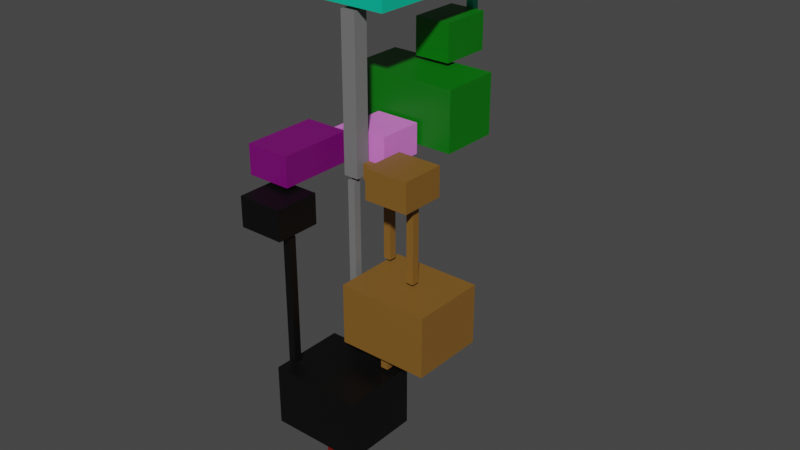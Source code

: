 # Source: Assets_WorldMap.blend  (saved by Blender 3.3.6; exported with 4.5.12 LTS)
import bpy
from mathutils import Matrix  # noqa: F401  (used for matrix-valued properties, if any)

bpy.ops.wm.read_factory_settings(use_empty=True)
scene = bpy.context.scene
scene.name = 'Scene'

# ---- collections
col_collection = bpy.data.collections.new('Collection'); scene.collection.children.link(col_collection)

# ---- materials (node trees are filled in below, after node groups)
mat_hub = bpy.data.materials.new('Hub')
mat_hub.alpha_threshold = 0.0
mat_hub.use_transparent_shadow = False
mat_hub.roughness = 0.5
mat_hub.line_color = (0.0, 0.0, 0.0, 1.0)
mat_dream = bpy.data.materials.new('Dream')
mat_dream.use_transparent_shadow = False
mat_trippy = bpy.data.materials.new('Trippy')
mat_trippy.use_transparent_shadow = False
mat_mushroom_forest = bpy.data.materials.new('Mushroom Forest')
mat_mushroom_forest.use_transparent_shadow = False
mat_poop = bpy.data.materials.new('Poop')
mat_poop.use_transparent_shadow = False
mat_pain_world = bpy.data.materials.new('Pain World')
mat_pain_world.use_transparent_shadow = False
mat_nightmare = bpy.data.materials.new('Nightmare')
mat_nightmare.use_transparent_shadow = False
mat_hell = bpy.data.materials.new('Hell')
mat_hell.use_transparent_shadow = False

# ---- material node trees
mat_hub.use_nodes = True; mat_hub.node_tree.nodes.clear()
_N = mat_hub.node_tree.nodes; _L = mat_hub.node_tree.links
n0 = _N.new('ShaderNodeOutputMaterial'); n0.name = 'Material Output'; n0.location = (300, 300)
n1 = _N.new('ShaderNodeBsdfPrincipled'); n1.name = 'Principled BSDF'; n1.location = (10, 300)
n1.distribution = 'GGX'
n1.subsurface_method = 'RANDOM_WALK_SKIN'
n1.inputs[0].default_value = (0.1789, 0.1789, 0.1789, 1.0)
n1.inputs[3].default_value = 1.45
n1.inputs[27].default_value = (0.0, 0.0, 0.0, 1.0)
n1.inputs[28].default_value = 1.0
_L.new(n1.outputs[0], n0.inputs[0])
n0.is_active_output = True
mat_dream.use_nodes = True; mat_dream.node_tree.nodes.clear()
_N = mat_dream.node_tree.nodes; _L = mat_dream.node_tree.links
n0 = _N.new('ShaderNodeBsdfPrincipled'); n0.name = 'Principled BSDF'; n0.location = (10, 300)
n0.distribution = 'GGX'
n0.subsurface_method = 'RANDOM_WALK_SKIN'
n0.inputs[0].default_value = (0.8, 0.2025, 0.7557, 1.0)
n0.inputs[3].default_value = 1.45
n0.inputs[27].default_value = (0.0, 0.0, 0.0, 1.0)
n0.inputs[28].default_value = 1.0
n1 = _N.new('ShaderNodeOutputMaterial'); n1.name = 'Material Output'; n1.location = (300, 300)
_L.new(n0.outputs[0], n1.inputs[0])
n1.is_active_output = True
mat_trippy.use_nodes = True; mat_trippy.node_tree.nodes.clear()
_N = mat_trippy.node_tree.nodes; _L = mat_trippy.node_tree.links
n0 = _N.new('ShaderNodeBsdfPrincipled'); n0.name = 'Principled BSDF'; n0.location = (10, 300)
n0.distribution = 'GGX'
n0.subsurface_method = 'RANDOM_WALK_SKIN'
n0.inputs[0].default_value = (0.0, 0.5382, 0.3407, 1.0)
n0.inputs[3].default_value = 1.45
n0.inputs[27].default_value = (0.0, 0.0, 0.0, 1.0)
n0.inputs[28].default_value = 1.0
n1 = _N.new('ShaderNodeOutputMaterial'); n1.name = 'Material Output'; n1.location = (300, 300)
_L.new(n0.outputs[0], n1.inputs[0])
n1.is_active_output = True
mat_mushroom_forest.use_nodes = True; mat_mushroom_forest.node_tree.nodes.clear()
_N = mat_mushroom_forest.node_tree.nodes; _L = mat_mushroom_forest.node_tree.links
n0 = _N.new('ShaderNodeBsdfPrincipled'); n0.name = 'Principled BSDF'; n0.location = (10, 300)
n0.distribution = 'GGX'
n0.subsurface_method = 'RANDOM_WALK_SKIN'
n0.inputs[0].default_value = (0.0, 0.1679, 0.001691, 1.0)
n0.inputs[3].default_value = 1.45
n0.inputs[27].default_value = (0.0, 0.0, 0.0, 1.0)
n0.inputs[28].default_value = 1.0
n1 = _N.new('ShaderNodeOutputMaterial'); n1.name = 'Material Output'; n1.location = (300, 300)
_L.new(n0.outputs[0], n1.inputs[0])
n1.is_active_output = True
mat_poop.use_nodes = True; mat_poop.node_tree.nodes.clear()
_N = mat_poop.node_tree.nodes; _L = mat_poop.node_tree.links
n0 = _N.new('ShaderNodeBsdfPrincipled'); n0.name = 'Principled BSDF'; n0.location = (10, 300)
n0.distribution = 'GGX'
n0.subsurface_method = 'RANDOM_WALK_SKIN'
n0.inputs[0].default_value = (0.2266, 0.1071, 0.01846, 1.0)
n0.inputs[3].default_value = 1.45
n0.inputs[27].default_value = (0.0, 0.0, 0.0, 1.0)
n0.inputs[28].default_value = 1.0
n1 = _N.new('ShaderNodeOutputMaterial'); n1.name = 'Material Output'; n1.location = (300, 300)
_L.new(n0.outputs[0], n1.inputs[0])
n1.is_active_output = True
mat_pain_world.use_nodes = True; mat_pain_world.node_tree.nodes.clear()
_N = mat_pain_world.node_tree.nodes; _L = mat_pain_world.node_tree.links
n0 = _N.new('ShaderNodeBsdfPrincipled'); n0.name = 'Principled BSDF'; n0.location = (10, 300)
n0.distribution = 'GGX'
n0.subsurface_method = 'RANDOM_WALK_SKIN'
n0.inputs[0].default_value = (0.1902, 0.0, 0.166, 1.0)
n0.inputs[3].default_value = 1.45
n0.inputs[27].default_value = (0.0, 0.0, 0.0, 1.0)
n0.inputs[28].default_value = 1.0
n1 = _N.new('ShaderNodeOutputMaterial'); n1.name = 'Material Output'; n1.location = (300, 300)
_L.new(n0.outputs[0], n1.inputs[0])
n1.is_active_output = True
mat_nightmare.use_nodes = True; mat_nightmare.node_tree.nodes.clear()
_N = mat_nightmare.node_tree.nodes; _L = mat_nightmare.node_tree.links
n0 = _N.new('ShaderNodeBsdfPrincipled'); n0.name = 'Principled BSDF'; n0.location = (10, 300)
n0.distribution = 'GGX'
n0.subsurface_method = 'RANDOM_WALK_SKIN'
n0.inputs[0].default_value = (0.0, 0.0, 0.0, 1.0)
n0.inputs[3].default_value = 1.45
n0.inputs[27].default_value = (0.0, 0.0, 0.0, 1.0)
n0.inputs[28].default_value = 1.0
n1 = _N.new('ShaderNodeOutputMaterial'); n1.name = 'Material Output'; n1.location = (300, 300)
_L.new(n0.outputs[0], n1.inputs[0])
n1.is_active_output = True
mat_hell.use_nodes = True; mat_hell.node_tree.nodes.clear()
_N = mat_hell.node_tree.nodes; _L = mat_hell.node_tree.links
n0 = _N.new('ShaderNodeBsdfPrincipled'); n0.name = 'Principled BSDF'; n0.location = (10, 300)
n0.distribution = 'GGX'
n0.subsurface_method = 'RANDOM_WALK_SKIN'
n0.inputs[0].default_value = (0.1626, 0.003295, 0.0, 1.0)
n0.inputs[3].default_value = 1.45
n0.inputs[27].default_value = (0.0, 0.0, 0.0, 1.0)
n0.inputs[28].default_value = 1.0
n1 = _N.new('ShaderNodeOutputMaterial'); n1.name = 'Material Output'; n1.location = (300, 300)
_L.new(n0.outputs[0], n1.inputs[0])
n1.is_active_output = True

# ---- world
world_world = bpy.data.worlds.new('World'); scene.world = world_world
world_world.use_nodes = True; world_world.node_tree.nodes.clear()
_N = world_world.node_tree.nodes; _L = world_world.node_tree.links
n0 = _N.new('ShaderNodeOutputWorld'); n0.name = 'World Output'; n0.location = (300, 300)
n1 = _N.new('ShaderNodeBackground'); n1.name = 'Background'; n1.location = (10, 300)
n1.inputs[0].default_value = (0.05088, 0.05088, 0.05088, 1.0)
_L.new(n1.outputs[0], n0.inputs[0])
n0.is_active_output = True
world_world.color = (0.05088, 0.05088, 0.05088)
world_world.use_sun_shadow = False
world_world.sun_shadow_jitter_overblur = 0.0

# ---- meshes
me_cube = bpy.data.meshes.new('Cube')
me_cube.from_pydata([(1.0, 1.0, 20.0), (1.0, 1.0, 0.0), (1.0, -1.0, 20.0), (1.0, -1.0, 0.0), (-1.0, 1.0, 20.0), (-1.0, 1.0, 0.0), (-1.0, -1.0, 20.0), (-1.0, -1.0, 0.0)], [], [(0, 4, 6, 2), (3, 2, 6, 7), (7, 6, 4, 5), (5, 1, 3, 7), (1, 0, 2, 3), (5, 4, 0, 1)])
_uv = me_cube.uv_layers.new(name='UVMap')
_uv.uv.foreach_set('vector', [0.625, 0.5, 0.875, 0.5, 0.875, 0.75, 0.625, 0.75, 0.375, 0.75, 0.625, 0.75, 0.625, 1.0, 0.375, 1.0, 0.375, 0.0, 0.625, 0.0, 0.625, 0.25, 0.375, 0.25, 0.125, 0.5, 0.375, 0.5, 0.375, 0.75, 0.125, 0.75, 0.375, 0.5, 0.625, 0.5, 0.625, 0.75, 0.375, 0.75, 0.375, 0.25, 0.625, 0.25, 0.625, 0.5, 0.375, 0.5])
me_cube.materials.append(mat_hub)
me_cube.use_mirror_vertex_groups = False
me_cube.update()
me_cube_001 = bpy.data.meshes.new('Cube.001')
me_cube_001.from_pydata([(-3.0, 1.5, 1.0), (-3.0, 1.5, 5.0), (-3.0, 7.5, 1.0), (-3.0, 7.5, 5.0), (3.0, 1.5, 1.0), (3.0, 1.5, 5.0), (3.0, 7.5, 1.0), (3.0, 7.5, 5.0)], [], [(0, 1, 3, 2), (2, 3, 7, 6), (6, 7, 5, 4), (4, 5, 1, 0), (2, 6, 4, 0), (7, 3, 1, 5)])
me_cube_001.polygons.foreach_set('material_index', [1, 1, 1, 1, 1, 1])
_uv = me_cube_001.uv_layers.new(name='UVMap')
_uv.uv.foreach_set('vector', [0.375, 0.0, 0.625, 0.0, 0.625, 0.25, 0.375, 0.25, 0.375, 0.25, 0.625, 0.25, 0.625, 0.5, 0.375, 0.5, 0.375, 0.5, 0.625, 0.5, 0.625, 0.75, 0.375, 0.75, 0.375, 0.75, 0.625, 0.75, 0.625, 1.0, 0.375, 1.0, 0.125, 0.5, 0.375, 0.5, 0.375, 0.75, 0.125, 0.75, 0.625, 0.5, 0.875, 0.5, 0.875, 0.75, 0.625, 0.75])
me_cube_001.materials.append(mat_hub)
me_cube_001.materials.append(mat_dream)
me_cube_001.update()
me_cube_002 = bpy.data.meshes.new('Cube.002')
me_cube_002.from_pydata([(0.5, 22.5, 20.0), (0.5, 22.5, 10.5), (0.5, 21.5, 20.0), (0.5, 21.5, 10.5), (-0.5, 22.5, 20.0), (-0.5, 22.5, 10.5), (-0.5, 21.5, 20.0), (-0.5, 21.5, 10.5)], [], [(0, 4, 6, 2), (3, 2, 6, 7), (7, 6, 4, 5), (5, 1, 3, 7), (1, 0, 2, 3), (5, 4, 0, 1)])
_uv = me_cube_002.uv_layers.new(name='UVMap')
_uv.uv.foreach_set('vector', [0.625, 0.5, 0.875, 0.5, 0.875, 0.75, 0.625, 0.75, 0.375, 0.75, 0.625, 0.75, 0.625, 1.0, 0.375, 1.0, 0.375, 0.0, 0.625, 0.0, 0.625, 0.25, 0.375, 0.25, 0.125, 0.5, 0.375, 0.5, 0.375, 0.75, 0.125, 0.75, 0.375, 0.5, 0.625, 0.5, 0.625, 0.75, 0.375, 0.75, 0.375, 0.25, 0.625, 0.25, 0.625, 0.5, 0.375, 0.5])
me_cube_002.materials.append(mat_trippy)
me_cube_002.use_mirror_vertex_groups = False
me_cube_002.update()
me_cube_003 = bpy.data.meshes.new('Cube.003')
me_cube_003.from_pydata([(-7.5, 8.0, 2.0), (-7.5, 8.0, 10.0), (-7.5, 16.0, 2.0), (-7.5, 16.0, 10.0), (7.5, 8.0, 2.0), (7.5, 8.0, 10.0), (7.5, 16.0, 2.0), (7.5, 16.0, 10.0)], [], [(0, 1, 3, 2), (2, 3, 7, 6), (6, 7, 5, 4), (4, 5, 1, 0), (2, 6, 4, 0), (7, 3, 1, 5)])
_uv = me_cube_003.uv_layers.new(name='UVMap')
_uv.uv.foreach_set('vector', [0.375, 0.0, 0.625, 0.0, 0.625, 0.25, 0.375, 0.25, 0.375, 0.25, 0.625, 0.25, 0.625, 0.5, 0.375, 0.5, 0.375, 0.5, 0.625, 0.5, 0.625, 0.75, 0.375, 0.75, 0.375, 0.75, 0.625, 0.75, 0.625, 1.0, 0.375, 1.0, 0.125, 0.5, 0.375, 0.5, 0.375, 0.75, 0.125, 0.75, 0.625, 0.5, 0.875, 0.5, 0.875, 0.75, 0.625, 0.75])
me_cube_003.materials.append(mat_mushroom_forest)
me_cube_003.update()
me_cube_004 = bpy.data.meshes.new('Cube.004')
me_cube_004.from_pydata([(2.5, 5.5, 10.5), (2.5, 5.5, 15.5), (-2.5, 5.5, 10.5), (-2.5, 5.5, 15.5), (2.5, 12.5, 10.5), (2.5, 12.5, 15.5), (-2.5, 12.5, 10.5), (-2.5, 12.5, 15.5)], [], [(0, 1, 3, 2), (2, 3, 7, 6), (6, 7, 5, 4), (4, 5, 1, 0), (2, 6, 4, 0), (7, 3, 1, 5)])
_uv = me_cube_004.uv_layers.new(name='UVMap')
_uv.uv.foreach_set('vector', [0.375, 0.0, 0.625, 0.0, 0.625, 0.25, 0.375, 0.25, 0.375, 0.25, 0.625, 0.25, 0.625, 0.5, 0.375, 0.5, 0.375, 0.5, 0.625, 0.5, 0.625, 0.75, 0.375, 0.75, 0.375, 0.75, 0.625, 0.75, 0.625, 1.0, 0.375, 1.0, 0.125, 0.5, 0.375, 0.5, 0.375, 0.75, 0.125, 0.75, 0.625, 0.5, 0.875, 0.5, 0.875, 0.75, 0.625, 0.75])
me_cube_004.materials.append(mat_mushroom_forest)
me_cube_004.update()
me_cube_005 = bpy.data.meshes.new('Cube.005')
me_cube_005.from_pydata([(-5.0, -1.0, 20.5), (-5.0, -1.0, 28.5), (-5.0, 22.5, 20.5), (-5.0, 22.5, 28.5), (5.0, -1.0, 20.5), (5.0, -1.0, 28.5), (5.0, 22.5, 20.5), (5.0, 22.5, 28.5)], [], [(0, 1, 3, 2), (2, 3, 7, 6), (6, 7, 5, 4), (4, 5, 1, 0), (2, 6, 4, 0), (7, 3, 1, 5)])
_uv = me_cube_005.uv_layers.new(name='UVMap')
_uv.uv.foreach_set('vector', [0.375, 0.0, 0.625, 0.0, 0.625, 0.25, 0.375, 0.25, 0.375, 0.25, 0.625, 0.25, 0.625, 0.5, 0.375, 0.5, 0.375, 0.5, 0.625, 0.5, 0.625, 0.75, 0.375, 0.75, 0.375, 0.75, 0.625, 0.75, 0.625, 1.0, 0.375, 1.0, 0.125, 0.5, 0.375, 0.5, 0.375, 0.75, 0.125, 0.75, 0.625, 0.5, 0.875, 0.5, 0.875, 0.75, 0.625, 0.75])
me_cube_005.materials.append(mat_trippy)
me_cube_005.update()
me_cube_006 = bpy.data.meshes.new('Cube.006')
me_cube_006.from_pydata([(4.0, -3.0, -1.0), (4.0, -3.0, 3.0), (4.0, 3.0, -1.0), (4.0, 3.0, 3.0), (10.0, -3.0, -1.0), (10.0, -3.0, 3.0), (10.0, 3.0, -1.0), (10.0, 3.0, 3.0)], [], [(0, 1, 3, 2), (2, 3, 7, 6), (6, 7, 5, 4), (4, 5, 1, 0), (2, 6, 4, 0), (7, 3, 1, 5)])
_uv = me_cube_006.uv_layers.new(name='UVMap')
_uv.uv.foreach_set('vector', [0.375, 0.0, 0.625, 0.0, 0.625, 0.25, 0.375, 0.25, 0.375, 0.25, 0.625, 0.25, 0.625, 0.5, 0.375, 0.5, 0.375, 0.5, 0.625, 0.5, 0.625, 0.75, 0.375, 0.75, 0.375, 0.75, 0.625, 0.75, 0.625, 1.0, 0.375, 1.0, 0.125, 0.5, 0.375, 0.5, 0.375, 0.75, 0.125, 0.75, 0.625, 0.5, 0.875, 0.5, 0.875, 0.75, 0.625, 0.75])
me_cube_006.materials.append(mat_poop)
me_cube_006.update()
me_cube_007 = bpy.data.meshes.new('Cube.007')
me_cube_007.from_pydata([(1.5, -0.5, 0.0), (1.5, -0.5, 2.0), (1.5, 0.5, 0.0), (1.5, 0.5, 2.0), (3.5, -0.5, 0.0), (3.5, -0.5, 2.0), (3.5, 0.5, 0.0), (3.5, 0.5, 2.0)], [], [(0, 1, 3, 2), (2, 3, 7, 6), (6, 7, 5, 4), (4, 5, 1, 0), (2, 6, 4, 0), (7, 3, 1, 5)])
_uv = me_cube_007.uv_layers.new(name='UVMap')
_uv.uv.foreach_set('vector', [0.375, 0.0, 0.625, 0.0, 0.625, 0.25, 0.375, 0.25, 0.375, 0.25, 0.625, 0.25, 0.625, 0.5, 0.375, 0.5, 0.375, 0.5, 0.625, 0.5, 0.625, 0.75, 0.375, 0.75, 0.375, 0.75, 0.625, 0.75, 0.625, 1.0, 0.375, 1.0, 0.125, 0.5, 0.375, 0.5, 0.375, 0.75, 0.125, 0.75, 0.625, 0.5, 0.875, 0.5, 0.875, 0.75, 0.625, 0.75])
me_cube_007.materials.append(mat_poop)
me_cube_007.update()
me_cube_008 = bpy.data.meshes.new('Cube.008')
me_cube_008.from_pydata([(9.0, 0.5, -1.5), (9.0, 0.5, -11.5), (9.0, -0.5, -1.5), (9.0, -0.5, -11.5), (8.0, 0.5, -1.5), (8.0, 0.5, -11.5), (8.0, -0.5, -1.5), (8.0, -0.5, -11.5)], [], [(0, 4, 6, 2), (3, 2, 6, 7), (7, 6, 4, 5), (5, 1, 3, 7), (1, 0, 2, 3), (5, 4, 0, 1)])
_uv = me_cube_008.uv_layers.new(name='UVMap')
_uv.uv.foreach_set('vector', [0.625, 0.5, 0.875, 0.5, 0.875, 0.75, 0.625, 0.75, 0.375, 0.75, 0.625, 0.75, 0.625, 1.0, 0.375, 1.0, 0.375, 0.0, 0.625, 0.0, 0.625, 0.25, 0.375, 0.25, 0.125, 0.5, 0.375, 0.5, 0.375, 0.75, 0.125, 0.75, 0.375, 0.5, 0.625, 0.5, 0.625, 0.75, 0.375, 0.75, 0.375, 0.25, 0.625, 0.25, 0.625, 0.5, 0.375, 0.5])
me_cube_008.materials.append(mat_poop)
me_cube_008.use_mirror_vertex_groups = False
me_cube_008.update()
me_cube_009 = bpy.data.meshes.new('Cube.009')
me_cube_009.from_pydata([(2.0, -5.0, -20.0), (2.0, -5.0, -12.0), (2.0, 5.0, -20.0), (2.0, 5.0, -12.0), (14.0, -5.0, -20.0), (14.0, -5.0, -12.0), (14.0, 5.0, -20.0), (14.0, 5.0, -12.0)], [], [(0, 1, 3, 2), (2, 3, 7, 6), (6, 7, 5, 4), (4, 5, 1, 0), (2, 6, 4, 0), (7, 3, 1, 5)])
_uv = me_cube_009.uv_layers.new(name='UVMap')
_uv.uv.foreach_set('vector', [0.375, 0.0, 0.625, 0.0, 0.625, 0.25, 0.375, 0.25, 0.375, 0.25, 0.625, 0.25, 0.625, 0.5, 0.375, 0.5, 0.375, 0.5, 0.625, 0.5, 0.625, 0.75, 0.375, 0.75, 0.375, 0.75, 0.625, 0.75, 0.625, 1.0, 0.375, 1.0, 0.125, 0.5, 0.375, 0.5, 0.375, 0.75, 0.125, 0.75, 0.625, 0.5, 0.875, 0.5, 0.875, 0.75, 0.625, 0.75])
me_cube_009.materials.append(mat_poop)
me_cube_009.update()
me_cube_010 = bpy.data.meshes.new('Cube.010')
me_cube_010.from_pydata([(-6.0, 5.0, 1.0), (-6.0, 5.0, 3.0), (-6.0, 6.0, 1.0), (-6.0, 6.0, 3.0), (-3.5, 5.0, 1.0), (-3.5, 5.0, 3.0), (-3.5, 6.0, 1.0), (-3.5, 6.0, 3.0), (-7.0, 6.0, 1.0), (-7.0, 5.0, 1.0), (-7.0, 5.0, 3.0), (-7.0, 6.0, 3.0), (-6.0, 2.5, 1.0), (-6.0, 2.5, 3.0), (-7.0, 2.5, 1.0), (-7.0, 2.5, 3.0)], [], [(1, 3, 11, 10), (2, 3, 7, 6), (6, 7, 5, 4), (4, 5, 1, 0), (2, 6, 4, 0), (7, 3, 1, 5), (9, 10, 11, 8), (2, 0, 9, 8), (3, 2, 8, 11), (10, 9, 14, 15), (12, 13, 15, 14), (9, 0, 12, 14), (0, 1, 13, 12), (1, 10, 15, 13)])
_uv = me_cube_010.uv_layers.new(name='UVMap')
_uv.uv.foreach_set('vector', [0.875, 0.75, 0.875, 0.5, 0.875, 0.5, 0.875, 0.75, 0.375, 0.25, 0.625, 0.25, 0.625, 0.5, 0.375, 0.5, 0.375, 0.5, 0.625, 0.5, 0.625, 0.75, 0.375, 0.75, 0.375, 0.75, 0.625, 0.75, 0.625, 1.0, 0.375, 1.0, 0.125, 0.5, 0.375, 0.5, 0.375, 0.75, 0.125, 0.75, 0.625, 0.5, 0.875, 0.5, 0.875, 0.75, 0.625, 0.75, 0.375, 0.0, 0.625, 0.0, 0.625, 0.25, 0.375, 0.25, 0.125, 0.5, 0.125, 0.75, 0.125, 0.75, 0.125, 0.5, 0.625, 0.25, 0.375, 0.25, 0.375, 0.25, 0.625, 0.25, 0.625, 0.0, 0.375, 0.0, 0.375, 0.0, 0.625, 0.0, 0.375, 1.0, 0.625, 1.0, 0.625, 1.0, 0.375, 1.0, 0.125, 0.75, 0.125, 0.75, 0.125, 0.75, 0.125, 0.75, 0.375, 1.0, 0.625, 1.0, 0.625, 1.0, 0.375, 1.0, 0.875, 0.75, 0.875, 0.75, 0.875, 0.75, 0.875, 0.75])
me_cube_010.materials.append(mat_dream)
me_cube_010.update()
me_cube_011 = bpy.data.meshes.new('Cube.011')
me_cube_011.from_pydata([(-9.5, -8.0, 0.0), (-9.5, -8.0, 4.0), (-9.5, 2.0, 0.0), (-9.5, 2.0, 4.0), (-3.5, -8.0, 0.0), (-3.5, -8.0, 4.0), (-3.5, 2.0, 0.0), (-3.5, 2.0, 4.0)], [], [(0, 1, 3, 2), (2, 3, 7, 6), (6, 7, 5, 4), (4, 5, 1, 0), (2, 6, 4, 0), (7, 3, 1, 5)])
_uv = me_cube_011.uv_layers.new(name='UVMap')
_uv.uv.foreach_set('vector', [0.375, 0.0, 0.625, 0.0, 0.625, 0.25, 0.375, 0.25, 0.375, 0.25, 0.625, 0.25, 0.625, 0.5, 0.375, 0.5, 0.375, 0.5, 0.625, 0.5, 0.625, 0.75, 0.375, 0.75, 0.375, 0.75, 0.625, 0.75, 0.625, 1.0, 0.375, 1.0, 0.125, 0.5, 0.375, 0.5, 0.375, 0.75, 0.125, 0.75, 0.625, 0.5, 0.875, 0.5, 0.875, 0.75, 0.625, 0.75])
me_cube_011.materials.append(mat_pain_world)
me_cube_011.update()
me_cube_012 = bpy.data.meshes.new('Cube.012')
me_cube_012.from_pydata([(3.0, 3.5, 0.5), (3.0, 3.5, -11.5), (3.0, 2.5, 0.5), (3.0, 2.5, -11.5), (2.0, 3.5, 0.5), (2.0, 3.5, -11.5), (2.0, 2.5, 0.5), (2.0, 2.5, -11.5)], [], [(0, 4, 6, 2), (3, 2, 6, 7), (7, 6, 4, 5), (5, 1, 3, 7), (1, 0, 2, 3), (5, 4, 0, 1)])
_uv = me_cube_012.uv_layers.new(name='UVMap')
_uv.uv.foreach_set('vector', [0.625, 0.5, 0.875, 0.5, 0.875, 0.75, 0.625, 0.75, 0.375, 0.75, 0.625, 0.75, 0.625, 1.0, 0.375, 1.0, 0.375, 0.0, 0.625, 0.0, 0.625, 0.25, 0.375, 0.25, 0.125, 0.5, 0.375, 0.5, 0.375, 0.75, 0.125, 0.75, 0.375, 0.5, 0.625, 0.5, 0.625, 0.75, 0.375, 0.75, 0.375, 0.25, 0.625, 0.25, 0.625, 0.5, 0.375, 0.5])
me_cube_012.materials.append(mat_poop)
me_cube_012.use_mirror_vertex_groups = False
me_cube_012.update()
me_cube_013 = bpy.data.meshes.new('Cube.013')
me_cube_013.from_pydata([(0.5, 0.0, -0.5), (0.5, 0.0, -40.0), (0.5, -1.0, -0.5), (0.5, -1.0, -40.0), (-0.5, 0.0, -0.5), (-0.5, 0.0, -40.0), (-0.5, -1.0, -0.5), (-0.5, -1.0, -40.0)], [], [(0, 4, 6, 2), (3, 2, 6, 7), (7, 6, 4, 5), (5, 1, 3, 7), (1, 0, 2, 3), (5, 4, 0, 1)])
_uv = me_cube_013.uv_layers.new(name='UVMap')
_uv.uv.foreach_set('vector', [0.625, 0.5, 0.875, 0.5, 0.875, 0.75, 0.625, 0.75, 0.375, 0.75, 0.625, 0.75, 0.625, 1.0, 0.375, 1.0, 0.375, 0.0, 0.625, 0.0, 0.625, 0.25, 0.375, 0.25, 0.125, 0.5, 0.375, 0.5, 0.375, 0.75, 0.125, 0.75, 0.375, 0.5, 0.625, 0.5, 0.625, 0.75, 0.375, 0.75, 0.375, 0.25, 0.625, 0.25, 0.625, 0.5, 0.375, 0.5])
me_cube_013.materials.append(mat_hub)
me_cube_013.use_mirror_vertex_groups = False
me_cube_013.update()
me_cube_014 = bpy.data.meshes.new('Cube.014')
me_cube_014.from_pydata([(-3.0, -11.5, -30.5), (-3.0, -11.5, -22.5), (-3.0, -1.5, -30.5), (-3.0, -1.5, -22.5), (9.0, -11.5, -30.5), (9.0, -11.5, -22.5), (9.0, -1.5, -30.5), (9.0, -1.5, -22.5)], [], [(0, 1, 3, 2), (2, 3, 7, 6), (6, 7, 5, 4), (4, 5, 1, 0), (2, 6, 4, 0), (7, 3, 1, 5)])
_uv = me_cube_014.uv_layers.new(name='UVMap')
_uv.uv.foreach_set('vector', [0.375, 0.0, 0.625, 0.0, 0.625, 0.25, 0.375, 0.25, 0.375, 0.25, 0.625, 0.25, 0.625, 0.5, 0.375, 0.5, 0.375, 0.5, 0.625, 0.5, 0.625, 0.75, 0.375, 0.75, 0.375, 0.75, 0.625, 0.75, 0.625, 1.0, 0.375, 1.0, 0.125, 0.5, 0.375, 0.5, 0.375, 0.75, 0.125, 0.75, 0.625, 0.5, 0.875, 0.5, 0.875, 0.75, 0.625, 0.75])
me_cube_014.materials.append(mat_nightmare)
me_cube_014.update()
me_cube_015 = bpy.data.meshes.new('Cube.015')
me_cube_015.from_pydata([(8.0, -3.0, -20.5), (8.0, -3.0, -22.0), (8.0, -4.0, -20.5), (8.0, -4.0, -22.0), (7.0, -3.0, -20.5), (7.0, -3.0, -22.0), (7.0, -4.0, -20.5), (7.0, -4.0, -22.0)], [], [(0, 4, 6, 2), (3, 2, 6, 7), (7, 6, 4, 5), (5, 1, 3, 7), (1, 0, 2, 3), (5, 4, 0, 1)])
_uv = me_cube_015.uv_layers.new(name='UVMap')
_uv.uv.foreach_set('vector', [0.625, 0.5, 0.875, 0.5, 0.875, 0.75, 0.625, 0.75, 0.375, 0.75, 0.625, 0.75, 0.625, 1.0, 0.375, 1.0, 0.375, 0.0, 0.625, 0.0, 0.625, 0.25, 0.375, 0.25, 0.125, 0.5, 0.375, 0.5, 0.375, 0.75, 0.125, 0.75, 0.375, 0.5, 0.625, 0.5, 0.625, 0.75, 0.375, 0.75, 0.375, 0.25, 0.625, 0.25, 0.625, 0.5, 0.375, 0.5])
me_cube_015.materials.append(mat_poop)
me_cube_015.use_mirror_vertex_groups = False
me_cube_015.update()
me_cube_016 = bpy.data.meshes.new('Cube.016')
me_cube_016.from_pydata([(-3.0, -6.0, -44.5), (-3.0, -6.0, -40.5), (-3.0, 0.0, -44.5), (-3.0, 0.0, -40.5), (3.0, -6.0, -44.5), (3.0, -6.0, -40.5), (3.0, 0.0, -44.5), (3.0, 0.0, -40.5)], [], [(0, 1, 3, 2), (2, 3, 7, 6), (6, 7, 5, 4), (4, 5, 1, 0), (2, 6, 4, 0), (7, 3, 1, 5)])
_uv = me_cube_016.uv_layers.new(name='UVMap')
_uv.uv.foreach_set('vector', [0.375, 0.0, 0.625, 0.0, 0.625, 0.25, 0.375, 0.25, 0.375, 0.25, 0.625, 0.25, 0.625, 0.5, 0.375, 0.5, 0.375, 0.5, 0.625, 0.5, 0.625, 0.75, 0.375, 0.75, 0.375, 0.75, 0.625, 0.75, 0.625, 1.0, 0.375, 1.0, 0.125, 0.5, 0.375, 0.5, 0.375, 0.75, 0.125, 0.75, 0.625, 0.5, 0.875, 0.5, 0.875, 0.75, 0.625, 0.75])
me_cube_016.materials.append(mat_hell)
me_cube_016.update()
me_cube_017 = bpy.data.meshes.new('Cube.017')
me_cube_017.from_pydata([(0.5, -5.0, -31.0), (0.5, -5.0, -40.0), (0.5, -6.0, -31.0), (0.5, -6.0, -40.0), (-0.5, -5.0, -31.0), (-0.5, -5.0, -40.0), (-0.5, -6.0, -31.0), (-0.5, -6.0, -40.0)], [], [(0, 4, 6, 2), (3, 2, 6, 7), (7, 6, 4, 5), (5, 1, 3, 7), (1, 0, 2, 3), (5, 4, 0, 1)])
_uv = me_cube_017.uv_layers.new(name='UVMap')
_uv.uv.foreach_set('vector', [0.625, 0.5, 0.875, 0.5, 0.875, 0.75, 0.625, 0.75, 0.375, 0.75, 0.625, 0.75, 0.625, 1.0, 0.375, 1.0, 0.375, 0.0, 0.625, 0.0, 0.625, 0.25, 0.375, 0.25, 0.125, 0.5, 0.375, 0.5, 0.375, 0.75, 0.125, 0.75, 0.375, 0.5, 0.625, 0.5, 0.625, 0.75, 0.375, 0.75, 0.375, 0.25, 0.625, 0.25, 0.625, 0.5, 0.375, 0.5])
me_cube_017.materials.append(mat_hell)
me_cube_017.use_mirror_vertex_groups = False
me_cube_017.update()
me_cube_019 = bpy.data.meshes.new('Cube.019')
me_cube_019.from_pydata([(-7.0, -12.0, -4.5), (-7.0, -12.0, -0.5), (-7.0, -6.0, -4.5), (-7.0, -6.0, -0.5), (-1.0, -12.0, -4.5), (-1.0, -12.0, -0.5), (-1.0, -6.0, -4.5), (-1.0, -6.0, -0.5)], [], [(0, 1, 3, 2), (2, 3, 7, 6), (6, 7, 5, 4), (4, 5, 1, 0), (2, 6, 4, 0), (7, 3, 1, 5)])
_uv = me_cube_019.uv_layers.new(name='UVMap')
_uv.uv.foreach_set('vector', [0.375, 0.0, 0.625, 0.0, 0.625, 0.25, 0.375, 0.25, 0.375, 0.25, 0.625, 0.25, 0.625, 0.5, 0.375, 0.5, 0.375, 0.5, 0.625, 0.5, 0.625, 0.75, 0.375, 0.75, 0.375, 0.75, 0.625, 0.75, 0.625, 1.0, 0.375, 1.0, 0.125, 0.5, 0.375, 0.5, 0.375, 0.75, 0.125, 0.75, 0.625, 0.5, 0.875, 0.5, 0.875, 0.75, 0.625, 0.75])
me_cube_019.materials.append(mat_nightmare)
me_cube_019.update()
me_cube_020 = bpy.data.meshes.new('Cube.020')
me_cube_020.from_pydata([(-1.5, -9.0, -5.0), (-1.5, -9.0, -22.0), (-1.5, -10.0, -5.0), (-1.5, -10.0, -22.0), (-2.5, -9.0, -5.0), (-2.5, -9.0, -22.0), (-2.5, -10.0, -5.0), (-2.5, -10.0, -22.0)], [], [(0, 4, 6, 2), (3, 2, 6, 7), (7, 6, 4, 5), (5, 1, 3, 7), (1, 0, 2, 3), (5, 4, 0, 1)])
_uv = me_cube_020.uv_layers.new(name='UVMap')
_uv.uv.foreach_set('vector', [0.625, 0.5, 0.875, 0.5, 0.875, 0.75, 0.625, 0.75, 0.375, 0.75, 0.625, 0.75, 0.625, 1.0, 0.375, 1.0, 0.375, 0.0, 0.625, 0.0, 0.625, 0.25, 0.375, 0.25, 0.125, 0.5, 0.375, 0.5, 0.375, 0.75, 0.125, 0.75, 0.375, 0.5, 0.625, 0.5, 0.625, 0.75, 0.375, 0.75, 0.375, 0.25, 0.625, 0.25, 0.625, 0.5, 0.375, 0.5])
me_cube_020.materials.append(mat_nightmare)
me_cube_020.use_mirror_vertex_groups = False
me_cube_020.update()

# ---- objects
ob_cube = bpy.data.objects.new('Cube', me_cube)
ob_cube_001 = bpy.data.objects.new('Cube.001', me_cube_001)
ob_cube_002 = bpy.data.objects.new('Cube.002', me_cube_002)
ob_cube_003 = bpy.data.objects.new('Cube.003', me_cube_003)
ob_cube_004 = bpy.data.objects.new('Cube.004', me_cube_004)
ob_cube_005 = bpy.data.objects.new('Cube.005', me_cube_005)
ob_cube_006 = bpy.data.objects.new('Cube.006', me_cube_006)
ob_cube_007 = bpy.data.objects.new('Cube.007', me_cube_007)
ob_cube_008 = bpy.data.objects.new('Cube.008', me_cube_008)
ob_cube_009 = bpy.data.objects.new('Cube.009', me_cube_009)
ob_cube_010 = bpy.data.objects.new('Cube.010', me_cube_010)
ob_cube_011 = bpy.data.objects.new('Cube.011', me_cube_011)
ob_cube_012 = bpy.data.objects.new('Cube.012', me_cube_012)
ob_cube_013 = bpy.data.objects.new('Cube.013', me_cube_013)
ob_cube_014 = bpy.data.objects.new('Cube.014', me_cube_014)
ob_cube_015 = bpy.data.objects.new('Cube.015', me_cube_015)
ob_cube_016 = bpy.data.objects.new('Cube.016', me_cube_016)
ob_cube_017 = bpy.data.objects.new('Cube.017', me_cube_017)
ob_cube_019 = bpy.data.objects.new('Cube.019', me_cube_019)
ob_cube_020 = bpy.data.objects.new('Cube.020', me_cube_020)

# ---- transforms, parenting, visibility, modifiers, constraints
ob_cube.location = (0.0, 0.0, 0.0)
ob_cube.lock_rotations_4d = False
ob_cube.empty_display_type = 'ARROWS'
ob_cube.lineart.crease_threshold = 0.0
ob_cube_001.location = (0.0, 0.0, 0.0)
ob_cube_002.location = (0.0, 0.0, 0.0)
ob_cube_002.lock_rotations_4d = False
ob_cube_002.empty_display_type = 'ARROWS'
ob_cube_002.lineart.crease_threshold = 0.0
ob_cube_003.location = (0.0, 0.0, 0.0)
ob_cube_004.location = (0.0, 8.5, 0.0)
ob_cube_005.location = (0.0, 0.0, 0.0)
ob_cube_006.location = (0.0, 0.0, 0.0)
ob_cube_007.location = (0.0, 0.0, 0.0)
ob_cube_008.location = (0.0, 0.0, 0.0)
ob_cube_008.lock_rotations_4d = False
ob_cube_008.empty_display_type = 'ARROWS'
ob_cube_008.lineart.crease_threshold = 0.0
ob_cube_009.location = (0.0, 0.0, 0.0)
ob_cube_010.location = (0.0, 0.0, 0.0)
ob_cube_011.location = (0.0, 0.0, 0.0)
ob_cube_012.location = (0.0, 0.0, 0.0)
ob_cube_012.lock_rotations_4d = False
ob_cube_012.empty_display_type = 'ARROWS'
ob_cube_012.lineart.crease_threshold = 0.0
ob_cube_013.location = (0.0, 0.0, 0.0)
ob_cube_013.lock_rotations_4d = False
ob_cube_013.empty_display_type = 'ARROWS'
ob_cube_013.lineart.crease_threshold = 0.0
ob_cube_014.location = (0.0, 0.0, 0.0)
ob_cube_015.location = (0.0, 0.0, 0.0)
ob_cube_015.lock_rotations_4d = False
ob_cube_015.empty_display_type = 'ARROWS'
ob_cube_015.lineart.crease_threshold = 0.0
ob_cube_016.location = (0.0, 0.0, 0.0)
ob_cube_017.location = (0.0, 0.0, 0.0)
ob_cube_017.lock_rotations_4d = False
ob_cube_017.empty_display_type = 'ARROWS'
ob_cube_017.lineart.crease_threshold = 0.0
ob_cube_019.location = (0.0, 0.0, 0.0)
ob_cube_020.location = (0.0, 0.0, 0.0)
ob_cube_020.lock_rotations_4d = False
ob_cube_020.empty_display_type = 'ARROWS'
ob_cube_020.lineart.crease_threshold = 0.0

# ---- collection membership
col_collection.objects.link(ob_cube)
col_collection.objects.link(ob_cube_001)
col_collection.objects.link(ob_cube_002)
col_collection.objects.link(ob_cube_003)
col_collection.objects.link(ob_cube_004)
col_collection.objects.link(ob_cube_005)
col_collection.objects.link(ob_cube_006)
col_collection.objects.link(ob_cube_007)
col_collection.objects.link(ob_cube_008)
col_collection.objects.link(ob_cube_009)
col_collection.objects.link(ob_cube_010)
col_collection.objects.link(ob_cube_011)
col_collection.objects.link(ob_cube_012)
col_collection.objects.link(ob_cube_013)
col_collection.objects.link(ob_cube_014)
col_collection.objects.link(ob_cube_015)
col_collection.objects.link(ob_cube_016)
col_collection.objects.link(ob_cube_017)
col_collection.objects.link(ob_cube_019)
col_collection.objects.link(ob_cube_020)

# ---- scene / render settings (as saved in the file)
scene.frame_start = 1; scene.frame_end = 250; scene.frame_set(0)
scene.render.engine = 'BLENDER_EEVEE_NEXT'
scene.cycles.sampling_pattern = 'TABULATED_SOBOL'
scene.cycles.use_light_tree = False
scene.view_settings.view_transform = 'Filmic'
bpy.context.view_layer.update()

# ---- added for rendering (the .blend has no active camera and no usable light): camera, sun
cam_auto = bpy.data.cameras.new('AutoCamera')
cam_auto.lens = 50.0
cam_auto.sensor_width = 36.0
cam_auto.clip_end = 1365.46
ob_auto_camera = bpy.data.objects.new('AutoCamera', cam_auto)
scene.collection.objects.link(ob_auto_camera)
ob_auto_camera.location = (80.0542, -88.115, 54.2434)
ob_auto_camera.rotation_euler = (1.09748, -7.21219e-08, 0.694738)
scene.camera = ob_auto_camera
light_auto_sun = bpy.data.lights.new('AutoSun', 'SUN')
light_auto_sun.energy = 3.0
light_auto_sun.angle = 0.0523599
ob_auto_sun = bpy.data.objects.new('AutoSun', light_auto_sun)
scene.collection.objects.link(ob_auto_sun)
ob_auto_sun.rotation_euler = (0.872665, 0.174533, 0.523599)
bpy.context.view_layer.update()
